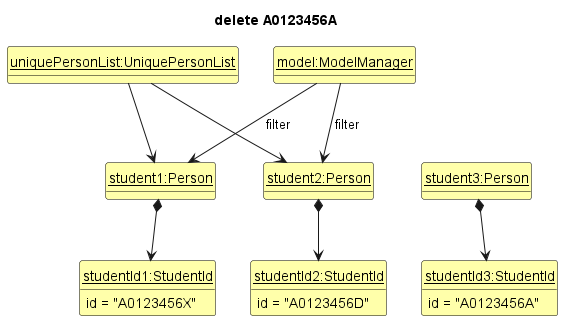

The diagram above was rendered by PlantUML. Its source (embedded in the PNG):
@startuml
'https://plantuml.com/class-diagram

hide circle
hide methods
skinparam ClassFontColor #000000
skinparam ClassBorderColor #000000
skinparam ClassBackgroundColor #FFFFAA

title delete A0123456A

class uniquePersonList as "<u>uniquePersonList:UniquePersonList</u>"
class model as "<u>model:ModelManager</u>"
class student1 as "<u>student1:Person</u>"
class student2 as "<u>student2:Person</u>"
class student3 as "<u>student3:Person</u>"
class studentId1  as "<u>studentId1:StudentId</u>" {
    id = "A0123456X"
}
class studentId2 as "<u>studentId2:StudentId</u>"{
    id = "A0123456D"
}
class studentId3 as "<u>studentId3:StudentId</u>"{
    id = "A0123456A"
}


student1 -[hidden]right-> student2
student2 -[hidden]right-> student3

uniquePersonList -down-> student1
uniquePersonList -down-> student2
student1 *-down-> studentId1
student2 *-down-> studentId2
student3 *-down-> studentId3

model -down-> student1 : filter
model -down-> student2 : filter

@enduml